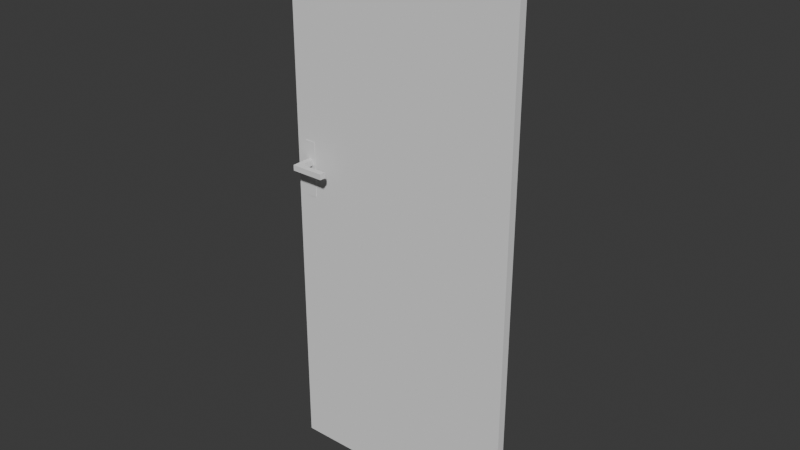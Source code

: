 # Source: dvere.blend  (saved by Blender 4.2.66; exported with 4.5.12 LTS)
import bpy
from mathutils import Matrix  # noqa: F401  (used for matrix-valued properties, if any)

bpy.ops.wm.read_factory_settings(use_empty=True)
scene = bpy.context.scene
scene.name = 'Scene'

# ---- collections
col_collection = bpy.data.collections.new('Collection'); scene.collection.children.link(col_collection)

# ---- world
world_world = bpy.data.worlds.new('World'); scene.world = world_world
world_world.use_nodes = True; world_world.node_tree.nodes.clear()
_N = world_world.node_tree.nodes; _L = world_world.node_tree.links
n0 = _N.new('ShaderNodeOutputWorld'); n0.name = 'World Output'; n0.location = (300, 300)
n1 = _N.new('ShaderNodeBackground'); n1.name = 'Background'; n1.location = (10, 300)
n1.inputs[0].default_value = (0.05088, 0.05088, 0.05088, 1.0)
_L.new(n1.outputs[0], n0.inputs[0])
n0.is_active_output = True
world_world.color = (0.05088, 0.05088, 0.05088)
world_world.sun_shadow_jitter_overblur = 0.0

# ---- meshes
me_cube_001 = bpy.data.meshes.new('Cube.001')
me_cube_001.from_pydata([(-2.533e-08, -0.015, 0.0), (-2.533e-08, -0.015, 2.0), (-2.533e-08, 0.015, 0.0), (-2.533e-08, 0.015, 2.0), (0.85, -0.015, 0.0), (0.85, -0.015, 2.0), (0.85, 0.015, 0.0), (0.85, 0.015, 2.0), (0.035, -0.0165, 0.995), (0.035, -0.0165, 1.195), (0.072, -0.0165, 0.995), (0.072, -0.0165, 1.195), (0.0635, -0.0665, 1.11), (0.0635, -0.0665, 1.13), (0.0435, -0.0865, 1.11), (0.0435, -0.0865, 1.13), (0.1635, -0.0665, 1.13), (0.1635, -0.0665, 1.11), (0.1635, -0.0865, 1.13), (0.1635, -0.0865, 1.11), (0.035, 0.0165, 0.995), (0.035, 0.0165, 1.195), (0.072, 0.0165, 0.995), (0.072, 0.0165, 1.195), (0.0635, 0.0665, 1.11), (0.0635, 0.0665, 1.13), (0.0435, 0.0865, 1.11), (0.0435, 0.0865, 1.13), (0.1635, 0.0665, 1.13), (0.1635, 0.0665, 1.11), (0.1635, 0.0865, 1.13), (0.1635, 0.0865, 1.11)], [], [(0, 1, 3, 2), (2, 3, 7, 6), (6, 7, 5, 4), (4, 5, 1, 0), (2, 6, 4, 0), (7, 3, 1, 5), (20, 8, 9, 21), (10, 11, 9, 8), (26, 14, 15, 27), (12, 13, 16, 17), (14, 19, 18, 15), (15, 18, 16, 13), (17, 16, 18, 19), (12, 17, 19, 14), (22, 10, 8, 20), (22, 20, 21, 23), (21, 9, 11, 23), (23, 11, 10, 22), (27, 15, 13, 25), (24, 29, 28, 25), (25, 13, 12, 24), (26, 27, 30, 31), (27, 25, 28, 30), (29, 31, 30, 28), (24, 26, 31, 29), (24, 12, 14, 26)])
_uv = me_cube_001.uv_layers.new(name='UVMap')
_uv.uv.foreach_set('vector', [0.01616, 0.01616, 0.01616, 0.9838, 0.001641, 0.9838, 0.001641, 0.01616, 0.8565, 0.001641, 0.8565, 0.9693, 0.4452, 0.9693, 0.4452, 0.001641, 0.4419, 0.01616, 0.4419, 0.9838, 0.4274, 0.9838, 0.4274, 0.01616, 0.4274, 0.01616, 0.4274, 0.9838, 0.01616, 0.9838, 0.01616, 0.01616, 0.01616, 0.001641, 0.4274, 0.001641, 0.4274, 0.01616, 0.01616, 0.01616, 0.4274, 0.9984, 0.01616, 0.9984, 0.01616, 0.9838, 0.4274, 0.9838, 0.8598, 0.3915, 0.8757, 0.3915, 0.8757, 0.4883, 0.8598, 0.4883, 0.8936, 0.3915, 0.8936, 0.4883, 0.8757, 0.4883, 0.8757, 0.3915, 0.9275, 0.0597, 0.9275, 0.1434, 0.9178, 0.1434, 0.9178, 0.0597, 0.9275, 0.2595, 0.9178, 0.2595, 0.9178, 0.2111, 0.9275, 0.2111, 0.9275, 0.1434, 0.9275, 0.2015, 0.9178, 0.2015, 0.9178, 0.1434, 0.8598, 0.2015, 0.9178, 0.2015, 0.9178, 0.2111, 0.8694, 0.2111, 0.9275, 0.2111, 0.9178, 0.2111, 0.9178, 0.2015, 0.9275, 0.2015, 0.9759, 0.2111, 0.9275, 0.2111, 0.9275, 0.2015, 0.9856, 0.2015, 0.8936, 0.3755, 0.8936, 0.3915, 0.8757, 0.3915, 0.8757, 0.3755, 0.8777, 0.5075, 0.8598, 0.5075, 0.8598, 0.6043, 0.8777, 0.6043, 0.8757, 0.5042, 0.8757, 0.4883, 0.8936, 0.4883, 0.8936, 0.5042, 0.9096, 0.4883, 0.8936, 0.4883, 0.8936, 0.3915, 0.9096, 0.3915, 0.8598, 0.2852, 0.8598, 0.2015, 0.8694, 0.2111, 0.8694, 0.2755, 0.9275, 0.3239, 0.9275, 0.3723, 0.9178, 0.3723, 0.9178, 0.3239, 0.9178, 0.3239, 0.9178, 0.2595, 0.9275, 0.2595, 0.9275, 0.3239, 0.9275, 0.0597, 0.9178, 0.0597, 0.9178, 0.001641, 0.9275, 0.001641, 0.8598, 0.2852, 0.8694, 0.2755, 0.9178, 0.2755, 0.9178, 0.2852, 0.8694, 0.6173, 0.8694, 0.6076, 0.8598, 0.6076, 0.8598, 0.6173, 0.9759, 0.2755, 0.9856, 0.2852, 0.9275, 0.2852, 0.9275, 0.2755, 0.9759, 0.2755, 0.9759, 0.2111, 0.9856, 0.2015, 0.9856, 0.2852])
_ca = me_cube_001.color_attributes.new('Attribute', 'BYTE_COLOR', 'CORNER')
_ca.data.foreach_set('color', [1.0, 1.0, 1.0, 1.0, 1.0, 1.0, 1.0, 1.0, 1.0, 1.0, 1.0, 1.0, 1.0, 1.0, 1.0, 1.0, 1.0, 1.0, 1.0, 1.0, 1.0, 1.0, 1.0, 1.0, 1.0, 1.0, 1.0, 1.0, 1.0, 1.0, 1.0, 1.0, 1.0, 1.0, 1.0, 1.0, 1.0, 1.0, 1.0, 1.0, 1.0, 1.0, 1.0, 1.0, 1.0, 1.0, 1.0, 1.0, 1.0, 1.0, 1.0, 1.0, 1.0, 1.0, 1.0, 1.0, 1.0, 1.0, 1.0, 1.0, 1.0, 1.0, 1.0, 1.0, 1.0, 1.0, 1.0, 1.0, 1.0, 1.0, 1.0, 1.0, 1.0, 1.0, 1.0, 1.0, 1.0, 1.0, 1.0, 1.0, 1.0, 1.0, 1.0, 1.0, 1.0, 1.0, 1.0, 1.0, 1.0, 1.0, 1.0, 1.0, 1.0, 1.0, 1.0, 1.0, 0.521, 0.521, 0.521, 1.0, 0.521, 0.521, 0.521, 1.0, 0.521, 0.521, 0.521, 1.0, 0.521, 0.521, 0.521, 1.0, 0.521, 0.521, 0.521, 1.0, 0.521, 0.521, 0.521, 1.0, 0.521, 0.521, 0.521, 1.0, 0.521, 0.521, 0.521, 1.0, 0.1746, 0.1746, 0.1746, 1.0, 0.1746, 0.1746, 0.1746, 1.0, 0.1746, 0.1746, 0.1746, 1.0, 0.1746, 0.1746, 0.1746, 1.0, 0.1746, 0.1746, 0.1746, 1.0, 0.1746, 0.1746, 0.1746, 1.0, 0.1746, 0.1746, 0.1746, 1.0, 0.1746, 0.1746, 0.1746, 1.0, 0.1746, 0.1746, 0.1746, 1.0, 0.1746, 0.1746, 0.1746, 1.0, 0.1746, 0.1746, 0.1746, 1.0, 0.1746, 0.1746, 0.1746, 1.0, 0.1746, 0.1746, 0.1746, 1.0, 0.1746, 0.1746, 0.1746, 1.0, 0.1746, 0.1746, 0.1746, 1.0, 0.1746, 0.1746, 0.1746, 1.0, 0.1746, 0.1746, 0.1746, 1.0, 0.1746, 0.1746, 0.1746, 1.0, 0.1746, 0.1746, 0.1746, 1.0, 0.1746, 0.1746, 0.1746, 1.0, 0.1746, 0.1746, 0.1746, 1.0, 0.1746, 0.1746, 0.1746, 1.0, 0.1746, 0.1746, 0.1746, 1.0, 0.1746, 0.1746, 0.1746, 1.0, 0.521, 0.521, 0.521, 1.0, 0.521, 0.521, 0.521, 1.0, 0.521, 0.521, 0.521, 1.0, 0.521, 0.521, 0.521, 1.0, 0.521, 0.521, 0.521, 1.0, 0.521, 0.521, 0.521, 1.0, 0.521, 0.521, 0.521, 1.0, 0.521, 0.521, 0.521, 1.0, 0.521, 0.521, 0.521, 1.0, 0.521, 0.521, 0.521, 1.0, 0.521, 0.521, 0.521, 1.0, 0.521, 0.521, 0.521, 1.0, 0.521, 0.521, 0.521, 1.0, 0.521, 0.521, 0.521, 1.0, 0.521, 0.521, 0.521, 1.0, 0.521, 0.521, 0.521, 1.0, 0.1746, 0.1746, 0.1746, 1.0, 0.1746, 0.1746, 0.1746, 1.0, 0.1746, 0.1746, 0.1746, 1.0, 0.1746, 0.1746, 0.1746, 1.0, 0.1746, 0.1746, 0.1746, 1.0, 0.1746, 0.1746, 0.1746, 1.0, 0.1746, 0.1746, 0.1746, 1.0, 0.1746, 0.1746, 0.1746, 1.0, 0.1746, 0.1746, 0.1746, 1.0, 0.1746, 0.1746, 0.1746, 1.0, 0.1746, 0.1746, 0.1746, 1.0, 0.1746, 0.1746, 0.1746, 1.0, 0.1746, 0.1746, 0.1746, 1.0, 0.1746, 0.1746, 0.1746, 1.0, 0.1746, 0.1746, 0.1746, 1.0, 0.1746, 0.1746, 0.1746, 1.0, 0.1746, 0.1746, 0.1746, 1.0, 0.1746, 0.1746, 0.1746, 1.0, 0.1746, 0.1746, 0.1746, 1.0, 0.1746, 0.1746, 0.1746, 1.0, 0.1746, 0.1746, 0.1746, 1.0, 0.1746, 0.1746, 0.1746, 1.0, 0.1746, 0.1746, 0.1746, 1.0, 0.1746, 0.1746, 0.1746, 1.0, 0.1746, 0.1746, 0.1746, 1.0, 0.1746, 0.1746, 0.1746, 1.0, 0.1746, 0.1746, 0.1746, 1.0, 0.1746, 0.1746, 0.1746, 1.0, 0.1746, 0.1746, 0.1746, 1.0, 0.1746, 0.1746, 0.1746, 1.0, 0.1746, 0.1746, 0.1746, 1.0, 0.1746, 0.1746, 0.1746, 1.0])
me_cube_001.use_paint_bone_selection = False
me_cube_001.use_paint_mask = True
me_cube_001.update()

# ---- objects
ob_cube = bpy.data.objects.new('Cube', me_cube_001)

# ---- transforms, parenting, visibility, modifiers, constraints
ob_cube.location = (0.0, 0.0, 0.0)

# ---- collection membership
col_collection.objects.link(ob_cube)

# ---- scene / render settings (as saved in the file)
scene.frame_start = 1; scene.frame_end = 250; scene.frame_set(1)
scene.render.engine = 'BLENDER_EEVEE_NEXT'
bpy.context.view_layer.update()

# ---- added for rendering (the .blend has no active camera and no usable light): camera, sun
cam_auto = bpy.data.cameras.new('AutoCamera')
cam_auto.lens = 50.0
cam_auto.sensor_width = 36.0
cam_auto.clip_end = 1000.0
ob_auto_camera = bpy.data.objects.new('AutoCamera', cam_auto)
scene.collection.objects.link(ob_auto_camera)
ob_auto_camera.location = (2.442, -2.4204, 2.6136)
ob_auto_camera.rotation_euler = (1.09748, -7.21219e-08, 0.694738)
scene.camera = ob_auto_camera
light_auto_sun = bpy.data.lights.new('AutoSun', 'SUN')
light_auto_sun.energy = 3.0
light_auto_sun.angle = 0.0523599
ob_auto_sun = bpy.data.objects.new('AutoSun', light_auto_sun)
scene.collection.objects.link(ob_auto_sun)
ob_auto_sun.rotation_euler = (0.872665, 0.174533, 0.523599)
bpy.context.view_layer.update()
